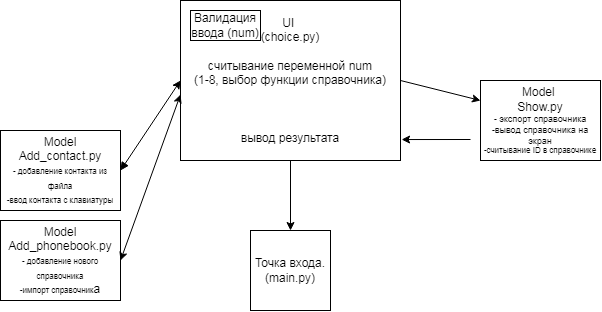

The diagram above was exported from draw.io. Its source (the exported page's mxGraphModel, read from the mxfile embedded in the PNG):
<mxGraphModel dx="618" dy="198" grid="1" gridSize="10" guides="1" tooltips="1" connect="1" arrows="1" fold="1" page="1" pageScale="1" pageWidth="827" pageHeight="1169" math="0" shadow="0">
  <root>
    <mxCell id="WIyWlLk6GJQsqaUBKTNV-0" />
    <mxCell id="WIyWlLk6GJQsqaUBKTNV-1" parent="WIyWlLk6GJQsqaUBKTNV-0" />
    <mxCell id="KPGwVBBt2mYJhlMHLv8E-0" value="Точка входа.&lt;br&gt;(main.py)" style="whiteSpace=wrap;html=1;aspect=fixed;" parent="WIyWlLk6GJQsqaUBKTNV-1" vertex="1">
      <mxGeometry x="370" y="270" width="80" height="80" as="geometry" />
    </mxCell>
    <mxCell id="KPGwVBBt2mYJhlMHLv8E-4" style="edgeStyle=orthogonalEdgeStyle;rounded=0;orthogonalLoop=1;jettySize=auto;html=1;exitX=0.5;exitY=1;exitDx=0;exitDy=0;" parent="WIyWlLk6GJQsqaUBKTNV-1" source="KPGwVBBt2mYJhlMHLv8E-1" target="KPGwVBBt2mYJhlMHLv8E-0" edge="1">
      <mxGeometry relative="1" as="geometry" />
    </mxCell>
    <mxCell id="KPGwVBBt2mYJhlMHLv8E-1" value="UI&amp;nbsp;&lt;br&gt;(choice.py)&lt;br&gt;&lt;br&gt;считывание переменной num&lt;br&gt;(1-8, выбор функции справочника)&lt;br&gt;&lt;br&gt;&lt;br&gt;&lt;br&gt;вывод результата" style="rounded=0;whiteSpace=wrap;html=1;" parent="WIyWlLk6GJQsqaUBKTNV-1" vertex="1">
      <mxGeometry x="300" y="40" width="220" height="160" as="geometry" />
    </mxCell>
    <mxCell id="KPGwVBBt2mYJhlMHLv8E-3" value="Валидация ввода (num)" style="rounded=0;whiteSpace=wrap;html=1;" parent="WIyWlLk6GJQsqaUBKTNV-1" vertex="1">
      <mxGeometry x="310" y="50" width="70" height="30" as="geometry" />
    </mxCell>
    <mxCell id="KPGwVBBt2mYJhlMHLv8E-5" value="Model Add_contact.py&lt;br&gt;&lt;span style=&quot;font-size: 8px; background-color: initial;&quot;&gt;- добавление контакта из файла&lt;/span&gt;&lt;br&gt;&lt;span style=&quot;font-size: 8px; background-color: initial;&quot;&gt;-ввод контакта с клавиатуры&lt;/span&gt;" style="rounded=0;whiteSpace=wrap;html=1;" parent="WIyWlLk6GJQsqaUBKTNV-1" vertex="1">
      <mxGeometry x="120" y="170" width="120" height="80" as="geometry" />
    </mxCell>
    <mxCell id="KPGwVBBt2mYJhlMHLv8E-6" value="Model&lt;br&gt;Add_phonebook.py&lt;br&gt;&lt;font style=&quot;font-size: 8px;&quot;&gt;- добавление нового справочника&lt;br&gt;-импорт справочник&lt;/font&gt;а" style="rounded=0;whiteSpace=wrap;html=1;" parent="WIyWlLk6GJQsqaUBKTNV-1" vertex="1">
      <mxGeometry x="120" y="260" width="120" height="80" as="geometry" />
    </mxCell>
    <mxCell id="KPGwVBBt2mYJhlMHLv8E-7" value="" style="endArrow=classic;html=1;rounded=0;fontSize=8;exitX=1;exitY=0.5;exitDx=0;exitDy=0;entryX=0;entryY=0.5;entryDx=0;entryDy=0;startArrow=block;startFill=1;" parent="WIyWlLk6GJQsqaUBKTNV-1" source="KPGwVBBt2mYJhlMHLv8E-5" target="KPGwVBBt2mYJhlMHLv8E-1" edge="1">
      <mxGeometry width="50" height="50" relative="1" as="geometry">
        <mxPoint x="390" y="220" as="sourcePoint" />
        <mxPoint x="440" y="170" as="targetPoint" />
      </mxGeometry>
    </mxCell>
    <mxCell id="KPGwVBBt2mYJhlMHLv8E-9" value="" style="endArrow=classic;startArrow=classic;html=1;rounded=0;fontSize=8;exitX=1;exitY=0.5;exitDx=0;exitDy=0;entryX=0;entryY=0.588;entryDx=0;entryDy=0;entryPerimeter=0;" parent="WIyWlLk6GJQsqaUBKTNV-1" source="KPGwVBBt2mYJhlMHLv8E-6" target="KPGwVBBt2mYJhlMHLv8E-1" edge="1">
      <mxGeometry width="50" height="50" relative="1" as="geometry">
        <mxPoint x="270" y="320" as="sourcePoint" />
        <mxPoint x="370" y="240" as="targetPoint" />
      </mxGeometry>
    </mxCell>
    <mxCell id="KPGwVBBt2mYJhlMHLv8E-12" value="&lt;font style=&quot;&quot;&gt;&lt;span style=&quot;font-size: 12px;&quot;&gt;Model&amp;nbsp;&lt;/span&gt;&lt;br&gt;&lt;span style=&quot;font-size: 12px;&quot;&gt;Show.py&lt;/span&gt;&lt;br&gt;&lt;font style=&quot;font-size: 9px;&quot;&gt;- экспорт справочника&lt;br&gt;-вывод справочника на экран&lt;br&gt;&lt;/font&gt;-считывание ID в справочнике&lt;br&gt;&lt;/font&gt;" style="rounded=0;whiteSpace=wrap;html=1;fontSize=8;" parent="WIyWlLk6GJQsqaUBKTNV-1" vertex="1">
      <mxGeometry x="600" y="120" width="120" height="80" as="geometry" />
    </mxCell>
    <mxCell id="sk6aKS4_CHN-iQEHhxUz-0" value="" style="endArrow=classic;html=1;rounded=0;fontSize=9;entryX=1.005;entryY=0.869;entryDx=0;entryDy=0;entryPerimeter=0;" parent="WIyWlLk6GJQsqaUBKTNV-1" target="KPGwVBBt2mYJhlMHLv8E-1" edge="1">
      <mxGeometry width="50" height="50" relative="1" as="geometry">
        <mxPoint x="590" y="179" as="sourcePoint" />
        <mxPoint x="640" y="110" as="targetPoint" />
      </mxGeometry>
    </mxCell>
    <mxCell id="sk6aKS4_CHN-iQEHhxUz-2" value="" style="endArrow=classic;html=1;rounded=0;fontSize=9;entryX=0;entryY=0.25;entryDx=0;entryDy=0;exitX=1;exitY=0.5;exitDx=0;exitDy=0;" parent="WIyWlLk6GJQsqaUBKTNV-1" source="KPGwVBBt2mYJhlMHLv8E-1" target="KPGwVBBt2mYJhlMHLv8E-12" edge="1">
      <mxGeometry width="50" height="50" relative="1" as="geometry">
        <mxPoint x="390" y="260" as="sourcePoint" />
        <mxPoint x="440" y="210" as="targetPoint" />
      </mxGeometry>
    </mxCell>
  </root>
</mxGraphModel>